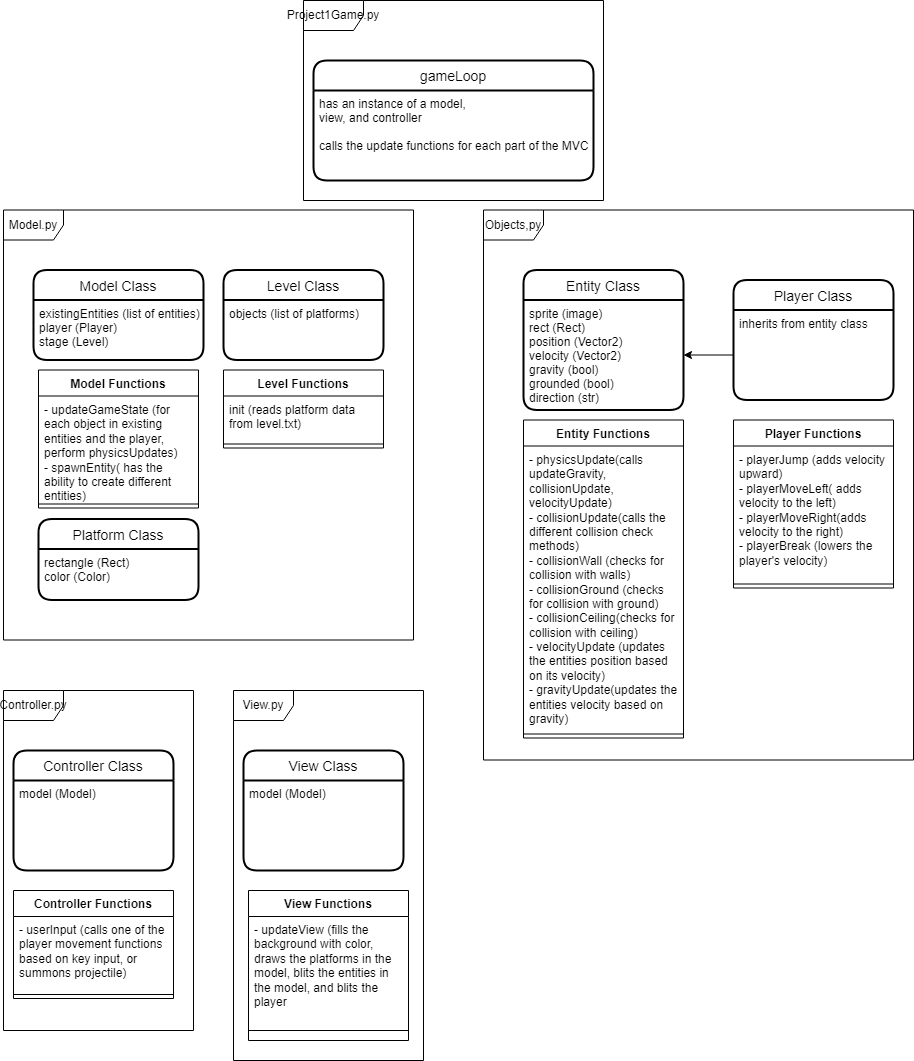

The diagram above was exported from draw.io. Its source (the exported page's mxGraphModel, read from the mxfile embedded in the PNG):
<mxGraphModel dx="2284" dy="756" grid="1" gridSize="10" guides="1" tooltips="1" connect="1" arrows="1" fold="1" page="1" pageScale="1" pageWidth="850" pageHeight="1100" math="0" shadow="0">
  <root>
    <mxCell id="0" />
    <mxCell id="1" parent="0" />
    <mxCell id="jnTawq5WWwLMxjcxbvTT-1" value="Model Class" style="swimlane;childLayout=stackLayout;horizontal=1;startSize=30;horizontalStack=0;rounded=1;fontSize=14;fontStyle=0;strokeWidth=2;resizeParent=0;resizeLast=1;shadow=0;dashed=0;align=center;" vertex="1" parent="1">
      <mxGeometry x="30" y="279.5" width="170" height="90" as="geometry" />
    </mxCell>
    <mxCell id="jnTawq5WWwLMxjcxbvTT-2" value="existingEntities (list of entities)&#10;player (Player)&#10;stage (Level)" style="align=left;strokeColor=none;fillColor=none;spacingLeft=4;fontSize=12;verticalAlign=top;resizable=0;rotatable=0;part=1;" vertex="1" parent="jnTawq5WWwLMxjcxbvTT-1">
      <mxGeometry y="30" width="170" height="60" as="geometry" />
    </mxCell>
    <mxCell id="jnTawq5WWwLMxjcxbvTT-3" value="Level Class" style="swimlane;childLayout=stackLayout;horizontal=1;startSize=30;horizontalStack=0;rounded=1;fontSize=14;fontStyle=0;strokeWidth=2;resizeParent=0;resizeLast=1;shadow=0;dashed=0;align=center;" vertex="1" parent="1">
      <mxGeometry x="220" y="279.5" width="160" height="90" as="geometry" />
    </mxCell>
    <mxCell id="jnTawq5WWwLMxjcxbvTT-4" value="objects (list of platforms)" style="align=left;strokeColor=none;fillColor=none;spacingLeft=4;fontSize=12;verticalAlign=top;resizable=0;rotatable=0;part=1;" vertex="1" parent="jnTawq5WWwLMxjcxbvTT-3">
      <mxGeometry y="30" width="160" height="60" as="geometry" />
    </mxCell>
    <mxCell id="jnTawq5WWwLMxjcxbvTT-5" value="Platform Class" style="swimlane;childLayout=stackLayout;horizontal=1;startSize=30;horizontalStack=0;rounded=1;fontSize=14;fontStyle=0;strokeWidth=2;resizeParent=0;resizeLast=1;shadow=0;dashed=0;align=center;" vertex="1" parent="1">
      <mxGeometry x="35" y="528.5" width="160" height="81" as="geometry" />
    </mxCell>
    <mxCell id="jnTawq5WWwLMxjcxbvTT-6" value="rectangle (Rect)&#10;color (Color)" style="align=left;strokeColor=none;fillColor=none;spacingLeft=4;fontSize=12;verticalAlign=top;resizable=0;rotatable=0;part=1;" vertex="1" parent="jnTawq5WWwLMxjcxbvTT-5">
      <mxGeometry y="30" width="160" height="51" as="geometry" />
    </mxCell>
    <mxCell id="jnTawq5WWwLMxjcxbvTT-7" value="View Class" style="swimlane;childLayout=stackLayout;horizontal=1;startSize=30;horizontalStack=0;rounded=1;fontSize=14;fontStyle=0;strokeWidth=2;resizeParent=0;resizeLast=1;shadow=0;dashed=0;align=center;" vertex="1" parent="1">
      <mxGeometry x="240" y="760" width="160" height="120" as="geometry" />
    </mxCell>
    <mxCell id="jnTawq5WWwLMxjcxbvTT-8" value="model (Model)" style="align=left;strokeColor=none;fillColor=none;spacingLeft=4;fontSize=12;verticalAlign=top;resizable=0;rotatable=0;part=1;" vertex="1" parent="jnTawq5WWwLMxjcxbvTT-7">
      <mxGeometry y="30" width="160" height="90" as="geometry" />
    </mxCell>
    <mxCell id="jnTawq5WWwLMxjcxbvTT-9" value="Controller Class" style="swimlane;childLayout=stackLayout;horizontal=1;startSize=30;horizontalStack=0;rounded=1;fontSize=14;fontStyle=0;strokeWidth=2;resizeParent=0;resizeLast=1;shadow=0;dashed=0;align=center;" vertex="1" parent="1">
      <mxGeometry x="10" y="760" width="160" height="120" as="geometry" />
    </mxCell>
    <mxCell id="jnTawq5WWwLMxjcxbvTT-10" value="model (Model)" style="align=left;strokeColor=none;fillColor=none;spacingLeft=4;fontSize=12;verticalAlign=top;resizable=0;rotatable=0;part=1;" vertex="1" parent="jnTawq5WWwLMxjcxbvTT-9">
      <mxGeometry y="30" width="160" height="90" as="geometry" />
    </mxCell>
    <mxCell id="jnTawq5WWwLMxjcxbvTT-11" value="Entity Class" style="swimlane;childLayout=stackLayout;horizontal=1;startSize=30;horizontalStack=0;rounded=1;fontSize=14;fontStyle=0;strokeWidth=2;resizeParent=0;resizeLast=1;shadow=0;dashed=0;align=center;" vertex="1" parent="1">
      <mxGeometry x="520" y="279.5" width="160" height="140" as="geometry" />
    </mxCell>
    <mxCell id="jnTawq5WWwLMxjcxbvTT-12" value="sprite (image)&#10;rect (Rect)&#10;position (Vector2)&#10;velocity (Vector2)&#10;gravity (bool)&#10;grounded (bool)&#10;direction (str)" style="align=left;strokeColor=none;fillColor=none;spacingLeft=4;fontSize=12;verticalAlign=top;resizable=0;rotatable=0;part=1;" vertex="1" parent="jnTawq5WWwLMxjcxbvTT-11">
      <mxGeometry y="30" width="160" height="110" as="geometry" />
    </mxCell>
    <mxCell id="jnTawq5WWwLMxjcxbvTT-13" value="gameLoop" style="swimlane;childLayout=stackLayout;horizontal=1;startSize=30;horizontalStack=0;rounded=1;fontSize=14;fontStyle=0;strokeWidth=2;resizeParent=0;resizeLast=1;shadow=0;dashed=0;align=center;" vertex="1" parent="1">
      <mxGeometry x="310" y="70" width="280" height="120" as="geometry" />
    </mxCell>
    <mxCell id="jnTawq5WWwLMxjcxbvTT-14" value="has an instance of a model, &#10;view, and controller&#10;&#10;calls the update functions for each part of the MVC" style="align=left;strokeColor=none;fillColor=none;spacingLeft=4;fontSize=12;verticalAlign=top;resizable=0;rotatable=0;part=1;" vertex="1" parent="jnTawq5WWwLMxjcxbvTT-13">
      <mxGeometry y="30" width="280" height="90" as="geometry" />
    </mxCell>
    <mxCell id="jnTawq5WWwLMxjcxbvTT-16" value="Model.py" style="shape=umlFrame;whiteSpace=wrap;html=1;pointerEvents=0;" vertex="1" parent="1">
      <mxGeometry y="219.5" width="410" height="430" as="geometry" />
    </mxCell>
    <mxCell id="jnTawq5WWwLMxjcxbvTT-17" value="Objects,py" style="shape=umlFrame;whiteSpace=wrap;html=1;pointerEvents=0;" vertex="1" parent="1">
      <mxGeometry x="480" y="219.5" width="430" height="550" as="geometry" />
    </mxCell>
    <mxCell id="jnTawq5WWwLMxjcxbvTT-18" value="Controller.py" style="shape=umlFrame;whiteSpace=wrap;html=1;pointerEvents=0;" vertex="1" parent="1">
      <mxGeometry y="700" width="190" height="340" as="geometry" />
    </mxCell>
    <mxCell id="jnTawq5WWwLMxjcxbvTT-19" value="View.py" style="shape=umlFrame;whiteSpace=wrap;html=1;pointerEvents=0;" vertex="1" parent="1">
      <mxGeometry x="230" y="700" width="190" height="370" as="geometry" />
    </mxCell>
    <mxCell id="jnTawq5WWwLMxjcxbvTT-20" value="Player Class" style="swimlane;childLayout=stackLayout;horizontal=1;startSize=30;horizontalStack=0;rounded=1;fontSize=14;fontStyle=0;strokeWidth=2;resizeParent=0;resizeLast=1;shadow=0;dashed=0;align=center;" vertex="1" parent="1">
      <mxGeometry x="730" y="289.5" width="160" height="120" as="geometry" />
    </mxCell>
    <mxCell id="jnTawq5WWwLMxjcxbvTT-21" value="inherits from entity class" style="align=left;strokeColor=none;fillColor=none;spacingLeft=4;fontSize=12;verticalAlign=top;resizable=0;rotatable=0;part=1;" vertex="1" parent="jnTawq5WWwLMxjcxbvTT-20">
      <mxGeometry y="30" width="160" height="90" as="geometry" />
    </mxCell>
    <mxCell id="jnTawq5WWwLMxjcxbvTT-22" value="" style="endArrow=classic;html=1;rounded=0;entryX=1;entryY=0.5;entryDx=0;entryDy=0;exitX=0;exitY=0.5;exitDx=0;exitDy=0;" edge="1" parent="1" source="jnTawq5WWwLMxjcxbvTT-21" target="jnTawq5WWwLMxjcxbvTT-12">
      <mxGeometry width="50" height="50" relative="1" as="geometry">
        <mxPoint x="430" y="489.5" as="sourcePoint" />
        <mxPoint x="480" y="439.5" as="targetPoint" />
      </mxGeometry>
    </mxCell>
    <mxCell id="jnTawq5WWwLMxjcxbvTT-24" value="Entity Functions" style="swimlane;fontStyle=1;align=center;verticalAlign=top;childLayout=stackLayout;horizontal=1;startSize=26;horizontalStack=0;resizeParent=1;resizeParentMax=0;resizeLast=0;collapsible=1;marginBottom=0;" vertex="1" parent="1">
      <mxGeometry x="520" y="429.5" width="160" height="318" as="geometry" />
    </mxCell>
    <mxCell id="jnTawq5WWwLMxjcxbvTT-25" value="- physicsUpdate(calls updateGravity, collisionUpdate, velocityUpdate)&#10;- collisionUpdate(calls the different collision check methods)&#10;- collisionWall (checks for collision with walls)&#10;- collisionGround (checks for collision with ground)&#10;- collisionCeiling(checks for collision with ceiling)&#10;- velocityUpdate (updates the entities position based on its velocity)&#10;- gravityUpdate(updates the entities velocity based on gravity)" style="text;strokeColor=none;fillColor=none;align=left;verticalAlign=top;spacingLeft=4;spacingRight=4;overflow=hidden;rotatable=0;points=[[0,0.5],[1,0.5]];portConstraint=eastwest;whiteSpace=wrap;" vertex="1" parent="jnTawq5WWwLMxjcxbvTT-24">
      <mxGeometry y="26" width="160" height="284" as="geometry" />
    </mxCell>
    <mxCell id="jnTawq5WWwLMxjcxbvTT-26" value="" style="line;strokeWidth=1;fillColor=none;align=left;verticalAlign=middle;spacingTop=-1;spacingLeft=3;spacingRight=3;rotatable=0;labelPosition=right;points=[];portConstraint=eastwest;strokeColor=inherit;" vertex="1" parent="jnTawq5WWwLMxjcxbvTT-24">
      <mxGeometry y="310" width="160" height="8" as="geometry" />
    </mxCell>
    <mxCell id="jnTawq5WWwLMxjcxbvTT-29" value="Player Functions" style="swimlane;fontStyle=1;align=center;verticalAlign=top;childLayout=stackLayout;horizontal=1;startSize=26;horizontalStack=0;resizeParent=1;resizeParentMax=0;resizeLast=0;collapsible=1;marginBottom=0;" vertex="1" parent="1">
      <mxGeometry x="730" y="429.5" width="160" height="168" as="geometry" />
    </mxCell>
    <mxCell id="jnTawq5WWwLMxjcxbvTT-30" value="- playerJump (adds velocity upward)&#10;- playerMoveLeft( adds velocity to the left)&#10;- playerMoveRight(adds velocity to the right)&#10;- playerBreak (lowers the player's velocity)" style="text;strokeColor=none;fillColor=none;align=left;verticalAlign=top;spacingLeft=4;spacingRight=4;overflow=hidden;rotatable=0;points=[[0,0.5],[1,0.5]];portConstraint=eastwest;whiteSpace=wrap;" vertex="1" parent="jnTawq5WWwLMxjcxbvTT-29">
      <mxGeometry y="26" width="160" height="134" as="geometry" />
    </mxCell>
    <mxCell id="jnTawq5WWwLMxjcxbvTT-31" value="" style="line;strokeWidth=1;fillColor=none;align=left;verticalAlign=middle;spacingTop=-1;spacingLeft=3;spacingRight=3;rotatable=0;labelPosition=right;points=[];portConstraint=eastwest;strokeColor=inherit;" vertex="1" parent="jnTawq5WWwLMxjcxbvTT-29">
      <mxGeometry y="160" width="160" height="8" as="geometry" />
    </mxCell>
    <mxCell id="jnTawq5WWwLMxjcxbvTT-32" value="Controller Functions" style="swimlane;fontStyle=1;align=center;verticalAlign=top;childLayout=stackLayout;horizontal=1;startSize=26;horizontalStack=0;resizeParent=1;resizeParentMax=0;resizeLast=0;collapsible=1;marginBottom=0;" vertex="1" parent="1">
      <mxGeometry x="10" y="900" width="160" height="108" as="geometry" />
    </mxCell>
    <mxCell id="jnTawq5WWwLMxjcxbvTT-33" value="- userInput (calls one of the player movement functions based on key input, or summons projectile)" style="text;strokeColor=none;fillColor=none;align=left;verticalAlign=top;spacingLeft=4;spacingRight=4;overflow=hidden;rotatable=0;points=[[0,0.5],[1,0.5]];portConstraint=eastwest;whiteSpace=wrap;" vertex="1" parent="jnTawq5WWwLMxjcxbvTT-32">
      <mxGeometry y="26" width="160" height="74" as="geometry" />
    </mxCell>
    <mxCell id="jnTawq5WWwLMxjcxbvTT-34" value="" style="line;strokeWidth=1;fillColor=none;align=left;verticalAlign=middle;spacingTop=-1;spacingLeft=3;spacingRight=3;rotatable=0;labelPosition=right;points=[];portConstraint=eastwest;strokeColor=inherit;" vertex="1" parent="jnTawq5WWwLMxjcxbvTT-32">
      <mxGeometry y="100" width="160" height="8" as="geometry" />
    </mxCell>
    <mxCell id="jnTawq5WWwLMxjcxbvTT-35" value="View Functions" style="swimlane;fontStyle=1;align=center;verticalAlign=top;childLayout=stackLayout;horizontal=1;startSize=26;horizontalStack=0;resizeParent=1;resizeParentMax=0;resizeLast=0;collapsible=1;marginBottom=0;" vertex="1" parent="1">
      <mxGeometry x="245" y="900" width="160" height="150" as="geometry" />
    </mxCell>
    <mxCell id="jnTawq5WWwLMxjcxbvTT-36" value="- updateView (fills the background with color, draws the platforms in the model, blits the entities in the model, and blits the player" style="text;strokeColor=none;fillColor=none;align=left;verticalAlign=top;spacingLeft=4;spacingRight=4;overflow=hidden;rotatable=0;points=[[0,0.5],[1,0.5]];portConstraint=eastwest;whiteSpace=wrap;" vertex="1" parent="jnTawq5WWwLMxjcxbvTT-35">
      <mxGeometry y="26" width="160" height="104" as="geometry" />
    </mxCell>
    <mxCell id="jnTawq5WWwLMxjcxbvTT-37" value="" style="line;strokeWidth=1;fillColor=none;align=left;verticalAlign=middle;spacingTop=-1;spacingLeft=3;spacingRight=3;rotatable=0;labelPosition=right;points=[];portConstraint=eastwest;strokeColor=inherit;" vertex="1" parent="jnTawq5WWwLMxjcxbvTT-35">
      <mxGeometry y="130" width="160" height="20" as="geometry" />
    </mxCell>
    <mxCell id="jnTawq5WWwLMxjcxbvTT-38" value="Model Functions" style="swimlane;fontStyle=1;align=center;verticalAlign=top;childLayout=stackLayout;horizontal=1;startSize=26;horizontalStack=0;resizeParent=1;resizeParentMax=0;resizeLast=0;collapsible=1;marginBottom=0;" vertex="1" parent="1">
      <mxGeometry x="35" y="379.5" width="160" height="138" as="geometry" />
    </mxCell>
    <mxCell id="jnTawq5WWwLMxjcxbvTT-39" value="- updateGameState (for each object in existing entities and the player, perform physicsUpdates)&#10;- spawnEntity( has the ability to create different entities)" style="text;strokeColor=none;fillColor=none;align=left;verticalAlign=top;spacingLeft=4;spacingRight=4;overflow=hidden;rotatable=0;points=[[0,0.5],[1,0.5]];portConstraint=eastwest;whiteSpace=wrap;" vertex="1" parent="jnTawq5WWwLMxjcxbvTT-38">
      <mxGeometry y="26" width="160" height="104" as="geometry" />
    </mxCell>
    <mxCell id="jnTawq5WWwLMxjcxbvTT-40" value="" style="line;strokeWidth=1;fillColor=none;align=left;verticalAlign=middle;spacingTop=-1;spacingLeft=3;spacingRight=3;rotatable=0;labelPosition=right;points=[];portConstraint=eastwest;strokeColor=inherit;" vertex="1" parent="jnTawq5WWwLMxjcxbvTT-38">
      <mxGeometry y="130" width="160" height="8" as="geometry" />
    </mxCell>
    <mxCell id="jnTawq5WWwLMxjcxbvTT-41" value="Level Functions" style="swimlane;fontStyle=1;align=center;verticalAlign=top;childLayout=stackLayout;horizontal=1;startSize=26;horizontalStack=0;resizeParent=1;resizeParentMax=0;resizeLast=0;collapsible=1;marginBottom=0;" vertex="1" parent="1">
      <mxGeometry x="220" y="379.5" width="160" height="78" as="geometry" />
    </mxCell>
    <mxCell id="jnTawq5WWwLMxjcxbvTT-42" value="init (reads platform data from level.txt)" style="text;strokeColor=none;fillColor=none;align=left;verticalAlign=top;spacingLeft=4;spacingRight=4;overflow=hidden;rotatable=0;points=[[0,0.5],[1,0.5]];portConstraint=eastwest;whiteSpace=wrap;" vertex="1" parent="jnTawq5WWwLMxjcxbvTT-41">
      <mxGeometry y="26" width="160" height="44" as="geometry" />
    </mxCell>
    <mxCell id="jnTawq5WWwLMxjcxbvTT-43" value="" style="line;strokeWidth=1;fillColor=none;align=left;verticalAlign=middle;spacingTop=-1;spacingLeft=3;spacingRight=3;rotatable=0;labelPosition=right;points=[];portConstraint=eastwest;strokeColor=inherit;" vertex="1" parent="jnTawq5WWwLMxjcxbvTT-41">
      <mxGeometry y="70" width="160" height="8" as="geometry" />
    </mxCell>
    <mxCell id="jnTawq5WWwLMxjcxbvTT-44" value="Project1Game.py" style="shape=umlFrame;whiteSpace=wrap;html=1;pointerEvents=0;" vertex="1" parent="1">
      <mxGeometry x="300" y="10" width="300" height="200" as="geometry" />
    </mxCell>
  </root>
</mxGraphModel>